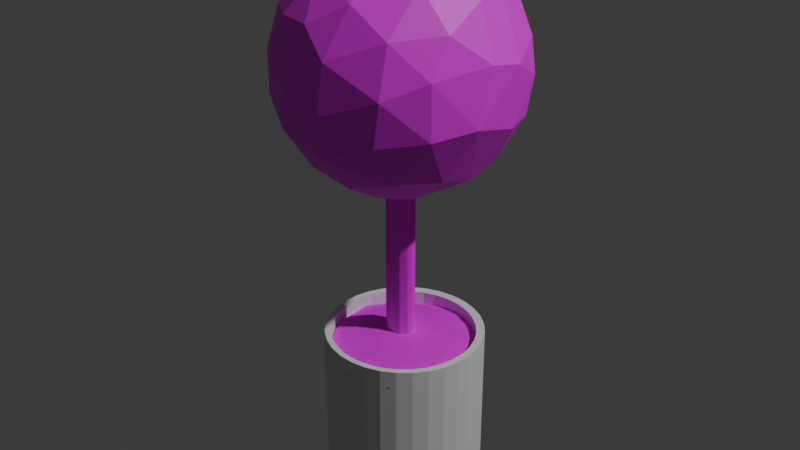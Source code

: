 # Source: Fake_Plant.blend  (saved by Blender 4.0.36; exported with 4.5.12 LTS)
import bpy
from mathutils import Matrix  # noqa: F401  (used for matrix-valued properties, if any)

bpy.ops.wm.read_factory_settings(use_empty=True)
scene = bpy.context.scene
scene.name = 'Scene'

# ---- collections
col_collection = bpy.data.collections.new('Collection'); scene.collection.children.link(col_collection)

# ---- images (referenced by path relative to the original .blend; pixels are not part of the script)
import os
ASSET_DIR = os.environ.get("B2B_ASSET_DIR", "")  # directory of the original .blend (textures are referenced by path, not embedded)
HERE = os.path.dirname(os.path.abspath(__file__))  # packed textures are extracted next to this script under _unpacked/

def load_image(name, relpath, width, height, colorspace="sRGB"):
    """Load a texture the original file referenced (path relative to the .blend, or extracted next to this script)."""
    p = next((c for c in (os.path.join(HERE, relpath), os.path.join(ASSET_DIR, relpath)) if relpath and os.path.exists(c)), "")
    if p:
        img = bpy.data.images.load(p, check_existing=True)
        img.name = name
    else:  # same state as the original file: an image datablock whose file is absent (Cycles renders it pink)
        img = bpy.data.images.new(name, width, height)
        img.source = "FILE"
        img.filepath = "//" + (relpath or name)
    img.colorspace_settings.name = colorspace
    return img
img_groundgrassgreen002_col_1k_jpg = load_image('GroundGrassGreen002_COL_1K.jpg', 'GroundGrassGreen002_COL_1K.jpg', 1024, 1024, 'sRGB')
img_veneerwhiteoakrandommatched001_col_2k_metalness_png = load_image('VeneerWhiteOakRandomMatched001_COL_2K_METALNESS.png', 'VeneerWhiteOakRandomMatched001_COL_2K_METALNESS.png', 1024, 1024, 'sRGB')
img_carved_wooden_elephant_diff_1k_jpg = load_image('carved_wooden_elephant_diff_1k.jpg', 'carved_wooden_elephant_diff_1k.jpg', 1024, 1024, 'sRGB')

# ---- materials (node trees are filled in below, after node groups)
mat_material_062 = bpy.data.materials.new('Material.062')
mat_material_062.use_transparent_shadow = False
mat_material_001 = bpy.data.materials.new('Material.001')
mat_material_001.alpha_threshold = 0.0
mat_material_001.use_transparent_shadow = False
mat_material_001.roughness = 0.5
mat_material_001.line_color = (0.0, 0.0, 0.0, 1.0)
mat_material_032 = bpy.data.materials.new('Material.032')
mat_material_032.use_transparent_shadow = False

# ---- material node trees
mat_material_062.use_nodes = True; mat_material_062.node_tree.nodes.clear()
_N = mat_material_062.node_tree.nodes; _L = mat_material_062.node_tree.links
n0 = _N.new('ShaderNodeBsdfPrincipled'); n0.name = 'Principled BSDF'; n0.location = (10, 300)
n0.inputs[3].default_value = 1.45
n1 = _N.new('ShaderNodeOutputMaterial'); n1.name = 'Material Output'; n1.location = (300, 300)
n2 = _N.new('ShaderNodeTexImage'); n2.name = 'Image Texture'; n2.location = (-280, 275)
n2.image = img_groundgrassgreen002_col_1k_jpg
_L.new(n0.outputs[0], n1.inputs[0])
_L.new(n2.outputs[0], n0.inputs[0])
n1.is_active_output = True
mat_material_001.use_nodes = True; mat_material_001.node_tree.nodes.clear()
_N = mat_material_001.node_tree.nodes; _L = mat_material_001.node_tree.links
n0 = _N.new('ShaderNodeOutputMaterial'); n0.name = 'Material Output'; n0.location = (300, 300)
n1 = _N.new('ShaderNodeBsdfPrincipled'); n1.name = 'Principled BSDF'; n1.location = (10, 300)
n1.inputs[1].default_value = 1.0
n1.inputs[2].default_value = 1.0
n1.inputs[3].default_value = 11.3
n1.inputs[13].default_value = 0.5138
n1.inputs[20].default_value = 0.7476
n1.inputs[21].default_value = 1.0
n2 = _N.new('ShaderNodeTexImage'); n2.name = 'Image Texture'; n2.location = (-280, 275)
n2.image = img_veneerwhiteoakrandommatched001_col_2k_metalness_png
_L.new(n1.outputs[0], n0.inputs[0])
_L.new(n2.outputs[0], n1.inputs[0])
n0.is_active_output = True
mat_material_032.use_nodes = True; mat_material_032.node_tree.nodes.clear()
_N = mat_material_032.node_tree.nodes; _L = mat_material_032.node_tree.links
n0 = _N.new('ShaderNodeBsdfPrincipled'); n0.name = 'Principled BSDF'; n0.location = (10, 300)
n0.inputs[2].default_value = 1.0
n0.inputs[3].default_value = 1.0
n1 = _N.new('ShaderNodeOutputMaterial'); n1.name = 'Material Output'; n1.location = (300, 300)
n2 = _N.new('ShaderNodeTexImage'); n2.name = 'Image Texture'; n2.location = (-280, 275)
n2.image = img_carved_wooden_elephant_diff_1k_jpg
_L.new(n0.outputs[0], n1.inputs[0])
_L.new(n2.outputs[0], n0.inputs[0])
n1.is_active_output = True

# ---- world
world_world = bpy.data.worlds.new('World'); scene.world = world_world
world_world.use_nodes = True; world_world.node_tree.nodes.clear()
_N = world_world.node_tree.nodes; _L = world_world.node_tree.links
n0 = _N.new('ShaderNodeOutputWorld'); n0.name = 'World Output'; n0.location = (300, 300)
n1 = _N.new('ShaderNodeBackground'); n1.name = 'Background'; n1.location = (10, 300)
n1.inputs[0].default_value = (0.05088, 0.05088, 0.05088, 1.0)
_L.new(n1.outputs[0], n0.inputs[0])
n0.is_active_output = True
world_world.color = (0.05088, 0.05088, 0.05088)
world_world.use_sun_shadow = False
world_world.sun_shadow_jitter_overblur = 0.0

# ---- lights
light_light = bpy.data.lights.new('Light', 'POINT')
light_light.transmission_factor = 0.0
light_light.use_soft_falloff = False
light_light.energy = 1000.0
light_light.shadow_soft_size = 0.1
light_light.shadow_maximum_resolution = 0.006
light_light.use_absolute_resolution = True

# ---- meshes
me_sphere_009 = bpy.data.meshes.new('Sphere.009')
me_sphere_009.from_pydata([(-0.0305, 0.1664, 0.255), (-0.01937, 0.3052, -0.02622), (-0.001732, 0.2871, 0.1152), (0.002998, 0.2528, -0.1743), (-0.003208, 0.197, -0.2363), (-0.0307, 0.1137, -0.2838), (0.07015, 0.2269, 0.1948), (0.09147, 0.2922, 0.02754), (0.05612, 0.29, -0.08948), (0.06373, 0.1316, 0.2713), (0.1337, 0.2489, 0.1176), (0.1944, 0.2366, 0.03019), (0.1395, 0.2581, -0.08967), (0.1087, 0.21, -0.1962), (0.1531, 0.1554, 0.216), (0.08764, 0.1126, -0.2724), (0.1899, 0.1842, 0.1566), (0.2725, 0.1395, -2.153e-08), (0.209, 0.2079, -0.08996), (0.1856, 0.1523, -0.1915), (0.04253, 0.04515, -0.2994), (0.1231, 0.06864, 0.2726), (0.2276, 0.06772, 0.1948), (0.2586, 0.1415, 0.08686), (0.2614, 0.128, -0.09705), (0.2252, 0.07051, -0.1962), (0.3037, 0.02834, 0.06004), (0.2928, 0.02937, -0.08935), (0.235, -0.02102, 0.1962), (0.2182, -0.01888, -0.2185), (0.1362, 0.03679, -0.2738), (0.05337, 0.02853, 0.3008), (0.1376, -0.02858, 0.275), (0.2944, -0.05274, 0.07597), (0.2902, -0.09154, -0.05778), (0.237, -0.13, 0.1467), (0.2116, -0.111, -0.1932), (0.2353, -0.1863, 0.05996), (0.2368, -0.186, -0.07136), (0.1133, -0.08635, -0.2724), (0.157, -0.1261, 0.2335), (0.1548, -0.2279, 0.1391), (0.1612, -0.2627, 0.02148), (0.1415, -0.2586, -0.08686), (0.1314, -0.1992, -0.1956), (0.03197, -0.01962, -0.3046), (0.05217, -0.135, 0.271), (0.04529, -0.1372, -0.2712), (0.0557, -0.2271, 0.2001), (0.03392, -0.2923, 0.08928), (0.02731, -0.305, -0.02754), (0.008538, -0.1953, -0.2375), (-0.03853, -0.2654, 0.1488), (0.00736, -0.2753, -0.1394), (-0.07651, -0.3005, 0.004637), (-0.06646, -0.2264, -0.1962), (-0.05594, -0.1272, 0.274), (-0.13, -0.237, 0.1467), (-0.1467, -0.2687, -0.02754), (-0.1353, -0.2493, -0.1155), (-0.07825, -0.1774, 0.2425), (-0.1863, -0.2353, 0.05996), (-0.02062, 0.03086, 0.3046), (-0.2122, -0.1701, 0.1427), (-0.2288, -0.1966, -0.06643), (-0.0796, -0.116, -0.2737), (-0.02386, -0.0576, -0.2994), (-0.1239, -0.07857, 0.2697), (-0.2092, -0.1024, 0.1997), (-0.2701, -0.1442, 0.03019), (-0.2872, -0.08744, -0.06009), (-0.1737, -0.1604, -0.2001), (-0.2705, -0.08147, 0.1176), (-0.2591, -0.07953, -0.1449), (-0.3047, -0.02984, 0.03019), (-0.1857, -0.04806, -0.2409), (-0.01839, -0.0405, 0.3053), (-0.2336, -0.01033, 0.2001), (-0.3075, 0.04244, -0.004928), (-0.2669, 0.01803, -0.1507), (-0.1157, 0.01408, -0.2843), (-0.138, 0.003298, 0.2746), (-0.2675, 0.06215, 0.1416), (-0.1713, 0.07199, -0.2472), (-0.1744, 0.08422, 0.2386), (-0.2687, 0.1467, 0.02754), (-0.2648, 0.1175, -0.1097), (-0.2092, 0.1717, 0.1448), (-0.1828, 0.1516, -0.1948), (-0.1406, 0.1855, 0.1999), (-0.1923, 0.2383, 0.03259), (-0.1906, 0.2242, -0.08928), (-0.04948, 0.03306, -0.3012), (-0.1219, 0.2764, 0.07238), (-0.09672, 0.1966, -0.2185), (-0.07708, 0.1122, 0.2758), (-0.05678, 0.2255, 0.2014), (-0.08788, 0.2804, -0.09152)], [], [(45, 92, 20), (5, 20, 92), (2, 7, 1), (3, 13, 4), (4, 13, 15), (6, 10, 2), (9, 14, 6), (6, 14, 16), (10, 11, 7), (11, 18, 12), (31, 21, 9), (18, 19, 13), (15, 19, 30), (16, 23, 11), (11, 23, 17), (17, 24, 18), (19, 24, 25), (21, 22, 14), (14, 22, 16), (22, 26, 23), (31, 32, 21), (27, 29, 25), (32, 28, 22), (30, 45, 20), (28, 33, 26), (26, 33, 34), (26, 34, 27), (34, 36, 29), (32, 40, 28), (29, 36, 39), (29, 39, 30), (35, 37, 33), (31, 62, 76), (36, 38, 44), (35, 40, 41), (38, 37, 42), (41, 42, 37), (42, 43, 38), (76, 46, 32), (39, 44, 47), (46, 48, 40), (47, 66, 45), (42, 49, 50), (42, 50, 43), (48, 49, 41), (41, 49, 42), (46, 76, 56), (53, 55, 51), (51, 65, 47), (60, 57, 52), (51, 55, 65), (59, 71, 55), (57, 61, 54), (58, 61, 64), (56, 76, 67), (57, 60, 63), (67, 68, 60), (65, 71, 75), (63, 69, 61), (65, 75, 80), (45, 66, 92), (69, 70, 64), (73, 75, 71), (72, 74, 69), (76, 81, 67), (74, 78, 70), (77, 82, 72), (79, 83, 75), (82, 78, 74), (78, 86, 79), (78, 82, 85), (86, 88, 83), (82, 84, 87), (81, 62, 95), (80, 83, 5), (87, 90, 85), (88, 91, 94), (96, 2, 93), (94, 97, 3), (95, 62, 9), (1, 7, 8), (9, 62, 31), (13, 3, 8, 12), (2, 96, 6), (5, 15, 20), (12, 8, 7, 11), (5, 4, 15), (2, 10, 7), (6, 16, 10), (27, 24, 17, 26), (12, 18, 13), (13, 19, 15), (10, 16, 11), (11, 17, 18), (18, 24, 19), (9, 21, 14), (30, 19, 25), (16, 22, 23), (15, 30, 20), (17, 23, 26), (37, 38, 34, 33), (24, 27, 25), (21, 32, 22), (30, 25, 29), (22, 28, 26), (6, 96, 0, 9), (27, 34, 29), (28, 40, 35), (33, 28, 35), (30, 39, 45), (59, 53, 54, 58), (31, 76, 32), (36, 34, 38), (39, 36, 44), (35, 41, 37), (40, 32, 46), (38, 43, 44), (41, 40, 48), (39, 47, 45), (43, 50, 53), (44, 43, 53), (44, 53, 51), (47, 44, 51), (46, 60, 48), (48, 52, 49), (46, 56, 60), (50, 49, 54), (53, 50, 54), (52, 48, 60), (49, 52, 54), (47, 65, 66), (52, 57, 54), (80, 92, 66, 65), (53, 59, 55), (65, 55, 71), (58, 54, 61), (57, 63, 61), (59, 58, 64), (59, 64, 71), (56, 67, 60), (63, 60, 68), (64, 61, 69), (63, 68, 72), (63, 72, 69), (77, 68, 67, 81), (64, 70, 73), (71, 64, 73), (79, 73, 70, 78), (68, 77, 72), (69, 74, 70), (75, 83, 80), (72, 82, 74), (91, 86, 85, 90), (73, 79, 75), (81, 84, 77), (78, 85, 86), (76, 62, 81), (79, 86, 83), (82, 77, 84), (82, 87, 85), (84, 81, 95), (80, 5, 92), (97, 91, 90, 93), (88, 86, 91), (84, 95, 89), (84, 89, 87), (83, 88, 94), (87, 89, 93), (83, 94, 5), (90, 87, 93), (96, 89, 95, 0), (94, 91, 97), (89, 96, 93), (94, 4, 5), (93, 1, 97), (94, 3, 4), (97, 1, 8), (0, 95, 9), (97, 8, 3), (1, 93, 2)])
_uv = me_sphere_009.uv_layers.new(name='UVMap')
_uv.uv.foreach_set('vector', [0.7344, 0.0, 0.8982, 0.0625, 0.6292, 0.0625, 0.7922, 0.125, 0.6292, 0.0625, 0.8982, 0.0625, 0.7499, 0.6203, 0.7025, 0.5268, 0.7586, 0.4758, 0.7482, 0.3125, 0.6727, 0.2789, 0.7508, 0.2211, 0.7508, 0.2211, 0.6727, 0.2789, 0.6445, 0.1527, 0.7031, 0.7183, 0.6716, 0.625, 0.7499, 0.6203, 0.685, 0.8422, 0.6261, 0.75, 0.7031, 0.7183, 0.7031, 0.7183, 0.6261, 0.75, 0.6222, 0.6688, 0.6716, 0.625, 0.6406, 0.5311, 0.7025, 0.5268, 0.6406, 0.5311, 0.625, 0.4051, 0.6718, 0.4064, 0.5781, 0.9375, 0.5866, 0.8467, 0.685, 0.8422, 0.625, 0.4051, 0.609, 0.2844, 0.6727, 0.2789, 0.6445, 0.1527, 0.609, 0.2844, 0.5359, 0.1544, 0.6222, 0.6688, 0.5788, 0.5893, 0.6406, 0.5311, 0.6406, 0.5311, 0.5788, 0.5893, 0.5753, 0.5, 0.5753, 0.5, 0.5714, 0.3983, 0.625, 0.4051, 0.609, 0.2844, 0.5714, 0.3983, 0.5475, 0.2819, 0.5866, 0.8467, 0.5467, 0.7168, 0.6261, 0.75, 0.6261, 0.75, 0.5467, 0.7168, 0.6222, 0.6688, 0.5467, 0.7168, 0.518, 0.5606, 0.5788, 0.5893, 0.5781, 0.9375, 0.4669, 0.8506, 0.5866, 0.8467, 0.5159, 0.4042, 0.4846, 0.2504, 0.5475, 0.2819, 0.4669, 0.8506, 0.4848, 0.7214, 0.5467, 0.7168, 0.5359, 0.1544, 0.4526, 0.03753, 0.6292, 0.0625, 0.4848, 0.7214, 0.4714, 0.5788, 0.518, 0.5606, 0.518, 0.5606, 0.4714, 0.5788, 0.4526, 0.4417, 0.518, 0.5606, 0.4526, 0.4417, 0.5159, 0.4042, 0.4526, 0.4417, 0.4227, 0.2827, 0.4846, 0.2504, 0.4669, 0.8506, 0.3909, 0.7713, 0.4848, 0.7214, 0.4846, 0.2504, 0.4227, 0.2827, 0.397, 0.1525, 0.4846, 0.2504, 0.397, 0.1525, 0.5359, 0.1544, 0.4211, 0.659, 0.3934, 0.5625, 0.4714, 0.5788, 0.5781, 0.9375, 0.4219, 1.0, 0.1864, 0.9375, 0.4227, 0.2827, 0.3944, 0.4241, 0.3419, 0.2814, 0.4211, 0.659, 0.3909, 0.7713, 0.3471, 0.6473, 0.3944, 0.4241, 0.3934, 0.5625, 0.3365, 0.5236, 0.3471, 0.6473, 0.3365, 0.5236, 0.3934, 0.5625, 0.3365, 0.5236, 0.3288, 0.4107, 0.3944, 0.4241, 0.1864, 0.9375, 0.3111, 0.8451, 0.4669, 0.8506, 0.397, 0.1525, 0.3419, 0.2814, 0.296, 0.1566, 0.3111, 0.8451, 0.2887, 0.7251, 0.3909, 0.7713, 0.296, 0.1566, 0.1873, 0.0625, 0.4526, 0.03753, 0.3365, 0.5236, 0.2669, 0.5931, 0.2649, 0.4707, 0.3365, 0.5236, 0.2649, 0.4707, 0.3288, 0.4107, 0.2887, 0.7251, 0.2669, 0.5931, 0.3471, 0.6473, 0.3471, 0.6473, 0.2669, 0.5931, 0.3365, 0.5236, 0.3111, 0.8451, 0.1864, 0.9375, 0.1887, 0.8492, 0.2554, 0.3526, 0.2039, 0.2801, 0.2523, 0.2221, 0.2523, 0.2221, 0.1552, 0.1496, 0.296, 0.1566, 0.1897, 0.7666, 0.171, 0.6571, 0.2269, 0.6623, 0.2523, 0.2221, 0.2039, 0.2801, 0.1552, 0.1496, 0.1709, 0.375, 0.1172, 0.2794, 0.2039, 0.2801, 0.171, 0.6571, 0.1434, 0.5625, 0.2135, 0.5056, 0.1712, 0.4707, 0.1434, 0.5625, 0.1133, 0.4312, 0.1887, 0.8492, 0.1864, 0.9375, 0.0931, 0.8419, 0.171, 0.6571, 0.1897, 0.7666, 0.1083, 0.6542, 0.0931, 0.8419, 0.07359, 0.7251, 0.1897, 0.7666, 0.1552, 0.1496, 0.1172, 0.2794, 0.04161, 0.2139, 0.1083, 0.6542, 0.07811, 0.5311, 0.1434, 0.5625, 0.1552, 0.1496, 0.04161, 0.2139, 0.02296, 0.125, 0.07812, 0.0, 0.1873, 0.0625, 0.03132, 0.0625, 0.07811, 0.5311, 0.04704, 0.4375, 0.1133, 0.4312, 0.04691, 0.3442, 0.04161, 0.2139, 0.1172, 0.2794, 0.04655, 0.625, 0.01561, 0.5311, 0.07811, 0.5311, 0.1864, 0.9375, 0.01085, 0.8527, 0.0931, 0.8419, 0.01561, 0.5311, 0.0, 0.4375, 0.04704, 0.4375, 0.01263, 0.7251, 0.0, 0.625, 0.04655, 0.625, 0.9898, 0.3373, 0.9382, 0.2051, 1.0, 0.25, 0.9621, 0.6462, 0.9755, 0.4928, 1.0, 0.5311, 0.9755, 0.4928, 0.9341, 0.3858, 0.9898, 0.3373, 0.9755, 0.4928, 0.9621, 0.6462, 0.9212, 0.5293, 0.9341, 0.3858, 0.8906, 0.2817, 0.9382, 0.2051, 0.9621, 0.6462, 0.9292, 0.7843, 0.8905, 0.6556, 0.9791, 0.8527, 0.8877, 0.9627, 0.8499, 0.8556, 0.9621, 0.125, 0.9382, 0.2051, 0.7922, 0.125, 0.8905, 0.6556, 0.8587, 0.5322, 0.9212, 0.5293, 0.8906, 0.2817, 0.8609, 0.4064, 0.8272, 0.2508, 0.7891, 0.726, 0.7499, 0.6203, 0.8151, 0.5805, 0.8272, 0.2508, 0.7976, 0.4053, 0.7482, 0.3125, 0.8499, 0.8556, 0.8877, 0.9627, 0.685, 0.8422, 0.7586, 0.4758, 0.7025, 0.5268, 0.72, 0.4058, 0.685, 0.8422, 0.8877, 0.9627, 0.5781, 0.9375, 0.6727, 0.2789, 0.7482, 0.3125, 0.72, 0.4058, 0.6718, 0.4064, 0.7499, 0.6203, 0.7891, 0.726, 0.7031, 0.7183, 0.7922, 0.125, 0.6445, 0.1527, 0.6292, 0.0625, 0.6718, 0.4064, 0.72, 0.4058, 0.7025, 0.5268, 0.6406, 0.5311, 0.7922, 0.125, 0.7508, 0.2211, 0.6445, 0.1527, 0.7499, 0.6203, 0.6716, 0.625, 0.7025, 0.5268, 0.7031, 0.7183, 0.6222, 0.6688, 0.6716, 0.625, 0.5159, 0.4042, 0.5714, 0.3983, 0.5753, 0.5, 0.518, 0.5606, 0.6718, 0.4064, 0.625, 0.4051, 0.6727, 0.2789, 0.6727, 0.2789, 0.609, 0.2844, 0.6445, 0.1527, 0.6716, 0.625, 0.6222, 0.6688, 0.6406, 0.5311, 0.6406, 0.5311, 0.5753, 0.5, 0.625, 0.4051, 0.625, 0.4051, 0.5714, 0.3983, 0.609, 0.2844, 0.685, 0.8422, 0.5866, 0.8467, 0.6261, 0.75, 0.5359, 0.1544, 0.609, 0.2844, 0.5475, 0.2819, 0.6222, 0.6688, 0.5467, 0.7168, 0.5788, 0.5893, 0.6445, 0.1527, 0.5359, 0.1544, 0.6292, 0.0625, 0.5753, 0.5, 0.5788, 0.5893, 0.518, 0.5606, 0.3934, 0.5625, 0.3944, 0.4241, 0.4526, 0.4417, 0.4714, 0.5788, 0.5714, 0.3983, 0.5159, 0.4042, 0.5475, 0.2819, 0.5866, 0.8467, 0.4669, 0.8506, 0.5467, 0.7168, 0.5359, 0.1544, 0.5475, 0.2819, 0.4846, 0.2504, 0.5467, 0.7168, 0.4848, 0.7214, 0.518, 0.5606, 0.7031, 0.7183, 0.7891, 0.726, 0.7789, 0.8125, 0.685, 0.8422, 0.5159, 0.4042, 0.4526, 0.4417, 0.4846, 0.2504, 0.4848, 0.7214, 0.3909, 0.7713, 0.4211, 0.659, 0.4714, 0.5788, 0.4848, 0.7214, 0.4211, 0.659, 0.5359, 0.1544, 0.397, 0.1525, 0.4526, 0.03753, 0.1709, 0.375, 0.2554, 0.3526, 0.2135, 0.5056, 0.1712, 0.4707, 0.5781, 0.9375, 0.1864, 0.9375, 0.4669, 0.8506, 0.4227, 0.2827, 0.4526, 0.4417, 0.3944, 0.4241, 0.397, 0.1525, 0.4227, 0.2827, 0.3419, 0.2814, 0.4211, 0.659, 0.3471, 0.6473, 0.3934, 0.5625, 0.3909, 0.7713, 0.4669, 0.8506, 0.3111, 0.8451, 0.3944, 0.4241, 0.3288, 0.4107, 0.3419, 0.2814, 0.3471, 0.6473, 0.3909, 0.7713, 0.2887, 0.7251, 0.397, 0.1525, 0.296, 0.1566, 0.4526, 0.03753, 0.3288, 0.4107, 0.2649, 0.4707, 0.2554, 0.3526, 0.3419, 0.2814, 0.3288, 0.4107, 0.2554, 0.3526, 0.3419, 0.2814, 0.2554, 0.3526, 0.2523, 0.2221, 0.296, 0.1566, 0.3419, 0.2814, 0.2523, 0.2221, 0.3111, 0.8451, 0.1897, 0.7666, 0.2887, 0.7251, 0.2887, 0.7251, 0.2269, 0.6623, 0.2669, 0.5931, 0.3111, 0.8451, 0.1887, 0.8492, 0.1897, 0.7666, 0.2649, 0.4707, 0.2669, 0.5931, 0.2135, 0.5056, 0.2554, 0.3526, 0.2649, 0.4707, 0.2135, 0.5056, 0.2269, 0.6623, 0.2887, 0.7251, 0.1897, 0.7666, 0.2669, 0.5931, 0.2269, 0.6623, 0.2135, 0.5056, 0.296, 0.1566, 0.1552, 0.1496, 0.1873, 0.0625, 0.2269, 0.6623, 0.171, 0.6571, 0.2135, 0.5056, 0.02296, 0.125, 0.03132, 0.0625, 0.1873, 0.0625, 0.1552, 0.1496, 0.2554, 0.3526, 0.1709, 0.375, 0.2039, 0.2801, 0.1552, 0.1496, 0.2039, 0.2801, 0.1172, 0.2794, 0.1712, 0.4707, 0.2135, 0.5056, 0.1434, 0.5625, 0.171, 0.6571, 0.1083, 0.6542, 0.1434, 0.5625, 0.1709, 0.375, 0.1712, 0.4707, 0.1133, 0.4312, 0.1709, 0.375, 0.1133, 0.4312, 0.1172, 0.2794, 0.1887, 0.8492, 0.0931, 0.8419, 0.1897, 0.7666, 0.1083, 0.6542, 0.1897, 0.7666, 0.07359, 0.7251, 0.1133, 0.4312, 0.1434, 0.5625, 0.07811, 0.5311, 0.1083, 0.6542, 0.07359, 0.7251, 0.04655, 0.625, 0.1083, 0.6542, 0.04655, 0.625, 0.07811, 0.5311, 0.01263, 0.7251, 0.07359, 0.7251, 0.0931, 0.8419, 0.01085, 0.8527, 0.1133, 0.4312, 0.04704, 0.4375, 0.04691, 0.3442, 0.1172, 0.2794, 0.1133, 0.4312, 0.04691, 0.3442, 0.0, 0.3373, 0.04691, 0.3442, 0.04704, 0.4375, 0.0, 0.4375, 0.07359, 0.7251, 0.01263, 0.7251, 0.04655, 0.625, 0.07811, 0.5311, 0.01561, 0.5311, 0.04704, 0.4375, 0.04161, 0.2139, 0.0, 0.1875, 0.02296, 0.125, 0.04655, 0.625, 0.0, 0.625, 0.01561, 0.5311, 0.8609, 0.4064, 0.9341, 0.3858, 0.9212, 0.5293, 0.8587, 0.5322, 0.04691, 0.3442, 0.0, 0.3373, 0.04161, 0.2139, 0.9791, 0.8527, 0.9292, 0.7843, 0.9914, 0.7251, 0.9755, 0.4928, 0.9212, 0.5293, 0.9341, 0.3858, 0.9844, 0.9375, 0.8877, 0.9627, 0.9791, 0.8527, 0.9898, 0.3373, 0.9341, 0.3858, 0.9382, 0.2051, 0.9621, 0.6462, 0.9914, 0.7251, 0.9292, 0.7843, 0.9621, 0.6462, 0.8905, 0.6556, 0.9212, 0.5293, 0.9292, 0.7843, 0.9791, 0.8527, 0.8499, 0.8556, 0.9621, 0.125, 0.7922, 0.125, 0.8982, 0.0625, 0.7976, 0.4053, 0.8609, 0.4064, 0.8587, 0.5322, 0.8151, 0.5805, 0.8906, 0.2817, 0.9341, 0.3858, 0.8609, 0.4064, 0.9292, 0.7843, 0.8499, 0.8556, 0.8539, 0.7249, 0.9292, 0.7843, 0.8539, 0.7249, 0.8905, 0.6556, 0.9382, 0.2051, 0.8906, 0.2817, 0.8272, 0.2508, 0.8905, 0.6556, 0.8539, 0.7249, 0.8151, 0.5805, 0.9382, 0.2051, 0.8272, 0.2508, 0.7922, 0.125, 0.8587, 0.5322, 0.8905, 0.6556, 0.8151, 0.5805, 0.7891, 0.726, 0.8539, 0.7249, 0.8499, 0.8556, 0.7789, 0.8125, 0.8272, 0.2508, 0.8609, 0.4064, 0.7976, 0.4053, 0.8539, 0.7249, 0.7891, 0.726, 0.8151, 0.5805, 0.8272, 0.2508, 0.7508, 0.2211, 0.7922, 0.125, 0.8151, 0.5805, 0.7586, 0.4758, 0.7976, 0.4053, 0.8272, 0.2508, 0.7482, 0.3125, 0.7508, 0.2211, 0.7976, 0.4053, 0.7586, 0.4758, 0.72, 0.4058, 0.7789, 0.8125, 0.8499, 0.8556, 0.685, 0.8422, 0.7976, 0.4053, 0.72, 0.4058, 0.7482, 0.3125, 0.7586, 0.4758, 0.8151, 0.5805, 0.7499, 0.6203])
me_sphere_009.materials.append(mat_material_062)
me_sphere_009.update()
me_sphere_007 = bpy.data.meshes.new('Sphere.007')
me_sphere_007.from_pydata([(-0.05984, 0.2987, -0.06527), (-0.001732, 0.2871, 0.1152), (0.04152, 0.2232, -0.2165), (-0.06693, 0.05668, -0.299), (0.001716, 0.2437, 0.1982), (0.05612, 0.29, -0.08948), (0.1482, 0.273, 0.04509), (0.1868, 0.231, -0.09054), (0.1769, 0.1756, 0.1837), (0.08867, 0.1137, 0.275), (0.27, 0.1405, 0.05778), (0.2854, 0.07324, -0.1007), (0.2112, 0.1163, -0.1955), (0.2366, 0.02484, 0.1991), (0.1155, 0.07633, -0.2786), (0.3054, -0.0092, 0.06834), (0.2388, -0.1572, 0.122), (0.2202, -0.06307, -0.2119), (0.1515, -0.07346, 0.2643), (0.2727, -0.1404, -0.06972), (0.1133, -0.08635, -0.2724), (0.0412, 0.005468, -0.3052), (0.1559, -0.2704, -0.02742), (0.1314, -0.1992, -0.1956), (0.113, -0.2313, 0.1795), (0.0263, -0.1671, -0.2595), (0.005173, -0.2882, 0.1171), (-0.02465, -0.3123, -0.0008704), (-0.01738, -0.2599, -0.1724), (-0.0031, -0.1493, 0.2743), (-0.07825, -0.1774, 0.2425), (-0.1572, -0.2388, 0.122), (-5.664e-08, 7.461e-09, 0.3106), (-0.1892, -0.2417, -0.06715), (-0.05985, -0.09676, -0.288), (-0.2138, -0.1449, 0.1719), (-0.1737, -0.1604, -0.2001), (-0.2801, -0.1207, 0.0627), (-0.2737, -0.08412, -0.1184), (-0.3118, 0.009177, 0.009168), (-0.2761, 0.08536, -0.1212), (-0.134, -0.03899, 0.2767), (-0.1726, 0.02037, -0.2614), (-0.2162, 0.0357, 0.2238), (-0.284, 0.1056, 0.08991), (-0.1843, 0.1788, 0.174), (-0.1906, 0.2242, -0.08928), (-0.06037, 0.1329, 0.2727), (-0.1533, 0.267, 0.05564), (-0.138, 0.1793, -0.2148)], [], [(1, 6, 0), (4, 6, 1), (6, 7, 5), (9, 8, 4), (7, 12, 2), (8, 10, 6), (10, 11, 7), (9, 13, 8), (13, 15, 10), (32, 18, 9), (11, 17, 12), (15, 19, 11), (17, 20, 14), (19, 16, 22), (17, 19, 23), (16, 18, 24), (20, 23, 25), (24, 22, 16), (32, 29, 18), (29, 24, 18), (24, 26, 22), (25, 34, 21), (22, 26, 27), (27, 33, 28), (30, 31, 26), (25, 28, 34), (33, 36, 28), (31, 30, 35), (29, 32, 41), (35, 37, 31), (41, 35, 30), (34, 36, 42), (34, 42, 3), (21, 34, 3), (37, 38, 33), (41, 43, 35), (38, 42, 36), (43, 44, 37), (41, 32, 47), (40, 49, 42), (44, 43, 45), (45, 48, 44), (48, 0, 46), (47, 4, 45), (49, 0, 2), (4, 1, 48), (47, 32, 9), (0, 6, 5), (47, 9, 4), (3, 2, 14), (3, 14, 21), (5, 7, 2), (4, 8, 6), (2, 12, 14), (7, 11, 12), (6, 10, 7), (8, 13, 10), (9, 18, 13), (10, 15, 11), (14, 12, 17), (11, 19, 17), (14, 20, 21), (13, 18, 16), (15, 13, 16), (19, 15, 16), (20, 17, 23), (19, 22, 23), (20, 25, 21), (22, 27, 28), (23, 22, 28), (23, 28, 25), (29, 30, 24), (26, 24, 30), (26, 31, 27), (33, 27, 31), (34, 28, 36), (29, 41, 30), (33, 31, 37), (36, 33, 38), (37, 39, 38), (35, 43, 37), (38, 40, 42), (37, 44, 39), (38, 39, 40), (39, 44, 40), (46, 40, 44, 48), (43, 41, 47), (49, 40, 46), (43, 47, 45), (42, 49, 3), (45, 4, 48), (49, 46, 0), (49, 2, 3), (0, 48, 1), (0, 5, 2)])
_uv = me_sphere_007.uv_layers.new(name='UVMap')
_uv.uv.foreach_set('vector', [0.7499, 0.6203, 0.6712, 0.5511, 0.7809, 0.4354, 0.7493, 0.7225, 0.6712, 0.5511, 0.7499, 0.6203, 0.6712, 0.5511, 0.6422, 0.4056, 0.72, 0.4058, 0.6507, 0.8438, 0.6238, 0.7021, 0.7493, 0.7225, 0.6422, 0.4056, 0.5795, 0.2832, 0.7218, 0.2621, 0.6238, 0.7021, 0.5776, 0.5583, 0.6712, 0.5511, 0.5776, 0.5583, 0.5398, 0.4016, 0.6422, 0.4056, 0.6507, 0.8438, 0.5165, 0.719, 0.6238, 0.7021, 0.5165, 0.719, 0.4967, 0.5689, 0.5776, 0.5583, 0.4663, 0.9448, 0.4336, 0.8158, 0.6507, 0.8438, 0.5398, 0.4016, 0.4561, 0.2653, 0.5795, 0.2832, 0.4967, 0.5689, 0.4248, 0.4333, 0.5398, 0.4016, 0.4561, 0.2653, 0.397, 0.1525, 0.5894, 0.1536, 0.4248, 0.4333, 0.4116, 0.6259, 0.3331, 0.4736, 0.4561, 0.2653, 0.4248, 0.4333, 0.3419, 0.2814, 0.4116, 0.6259, 0.4336, 0.8158, 0.3186, 0.6852, 0.397, 0.1525, 0.3419, 0.2814, 0.2749, 0.1882, 0.3186, 0.6852, 0.3331, 0.4736, 0.4116, 0.6259, 0.4663, 0.9448, 0.2499, 0.8471, 0.4336, 0.8158, 0.2499, 0.8471, 0.3186, 0.6852, 0.4336, 0.8158, 0.3186, 0.6852, 0.2507, 0.6211, 0.3331, 0.4736, 0.2749, 0.1882, 0.1668, 0.1182, 0.5226, 0.04744, 0.3331, 0.4736, 0.2507, 0.6211, 0.2379, 0.489, 0.2379, 0.489, 0.1457, 0.4342, 0.2347, 0.3235, 0.1897, 0.7666, 0.1615, 0.6246, 0.2507, 0.6211, 0.2749, 0.1882, 0.2347, 0.3235, 0.1668, 0.1182, 0.1457, 0.4342, 0.1172, 0.2794, 0.2347, 0.3235, 0.1615, 0.6246, 0.1897, 0.7666, 0.09341, 0.6847, 0.2499, 0.8471, 0.4663, 0.9448, 0.05251, 0.8472, 0.09341, 0.6847, 0.06635, 0.5661, 0.1615, 0.6246, 0.05251, 0.8472, 0.09341, 0.6847, 0.1897, 0.7666, 0.1668, 0.1182, 0.1172, 0.2794, 0.01739, 0.1985, 0.1668, 0.1182, 0.01739, 0.1985, 0.02788, 0.08817, 0.07812, 0.0, 0.1668, 0.1182, 0.02788, 0.08817, 0.06635, 0.5661, 0.04696, 0.3754, 0.1457, 0.4342, 0.05251, 0.8472, 0.01263, 0.7251, 0.09341, 0.6847, 0.04696, 0.3754, 0.01739, 0.1985, 0.1172, 0.2794, 0.01263, 0.7251, 0.0, 0.625, 0.06635, 0.5661, 0.9791, 0.8527, 0.4663, 0.9448, 0.8248, 0.8404, 0.9518, 0.3704, 0.8553, 0.2645, 0.964, 0.2239, 0.9427, 0.5906, 0.9633, 0.7518, 0.8747, 0.6854, 0.8747, 0.6854, 0.8327, 0.5609, 0.9427, 0.5906, 0.8327, 0.5609, 0.7809, 0.4354, 0.8609, 0.4064, 0.8248, 0.8404, 0.7493, 0.7225, 0.8747, 0.6854, 0.8553, 0.2645, 0.7809, 0.4354, 0.7218, 0.2621, 0.7493, 0.7225, 0.7499, 0.6203, 0.8327, 0.5609, 0.8248, 0.8404, 0.4663, 0.9448, 0.6507, 0.8438, 0.7809, 0.4354, 0.6712, 0.5511, 0.72, 0.4058, 0.8248, 0.8404, 0.6507, 0.8438, 0.7493, 0.7225, 0.8839, 0.09946, 0.7218, 0.2621, 0.5894, 0.1536, 0.8839, 0.09946, 0.5894, 0.1536, 0.6926, 0.02479, 0.72, 0.4058, 0.6422, 0.4056, 0.7218, 0.2621, 0.7493, 0.7225, 0.6238, 0.7021, 0.6712, 0.5511, 0.7218, 0.2621, 0.5795, 0.2832, 0.5894, 0.1536, 0.6422, 0.4056, 0.5398, 0.4016, 0.5795, 0.2832, 0.6712, 0.5511, 0.5776, 0.5583, 0.6422, 0.4056, 0.6238, 0.7021, 0.5165, 0.719, 0.5776, 0.5583, 0.6507, 0.8438, 0.4336, 0.8158, 0.5165, 0.719, 0.5776, 0.5583, 0.4967, 0.5689, 0.5398, 0.4016, 0.5894, 0.1536, 0.5795, 0.2832, 0.4561, 0.2653, 0.5398, 0.4016, 0.4248, 0.4333, 0.4561, 0.2653, 0.5894, 0.1536, 0.397, 0.1525, 0.5226, 0.04744, 0.5165, 0.719, 0.4336, 0.8158, 0.4116, 0.6259, 0.4967, 0.5689, 0.5165, 0.719, 0.4116, 0.6259, 0.4248, 0.4333, 0.4967, 0.5689, 0.4116, 0.6259, 0.397, 0.1525, 0.4561, 0.2653, 0.3419, 0.2814, 0.4248, 0.4333, 0.3331, 0.4736, 0.3419, 0.2814, 0.397, 0.1525, 0.2749, 0.1882, 0.5226, 0.04744, 0.3331, 0.4736, 0.2379, 0.489, 0.2347, 0.3235, 0.3419, 0.2814, 0.3331, 0.4736, 0.2347, 0.3235, 0.3419, 0.2814, 0.2347, 0.3235, 0.2749, 0.1882, 0.2499, 0.8471, 0.1897, 0.7666, 0.3186, 0.6852, 0.2507, 0.6211, 0.3186, 0.6852, 0.1897, 0.7666, 0.2507, 0.6211, 0.1615, 0.6246, 0.2379, 0.489, 0.1457, 0.4342, 0.2379, 0.489, 0.1615, 0.6246, 0.1668, 0.1182, 0.2347, 0.3235, 0.1172, 0.2794, 0.2499, 0.8471, 0.05251, 0.8472, 0.1897, 0.7666, 0.1457, 0.4342, 0.1615, 0.6246, 0.06635, 0.5661, 0.1172, 0.2794, 0.1457, 0.4342, 0.04696, 0.3754, 0.06635, 0.5661, 0.006973, 0.4793, 0.04696, 0.3754, 0.09341, 0.6847, 0.01263, 0.7251, 0.06635, 0.5661, 0.04696, 0.3754, 0.0, 0.3373, 0.01739, 0.1985, 0.06635, 0.5661, 0.0, 0.625, 0.006973, 0.4793, 0.04696, 0.3754, 0.006973, 0.4793, 0.0, 0.3373, 0.9864, 0.5099, 0.9427, 0.5906, 0.9518, 0.3704, 0.8609, 0.4064, 0.9518, 0.3704, 0.9427, 0.5906, 0.8327, 0.5609, 0.9633, 0.7518, 0.9791, 0.8527, 0.8248, 0.8404, 0.8553, 0.2645, 0.9518, 0.3704, 0.8609, 0.4064, 0.9633, 0.7518, 0.8248, 0.8404, 0.8747, 0.6854, 0.964, 0.2239, 0.8553, 0.2645, 0.8839, 0.09946, 0.8747, 0.6854, 0.7493, 0.7225, 0.8327, 0.5609, 0.8553, 0.2645, 0.8609, 0.4064, 0.7809, 0.4354, 0.8553, 0.2645, 0.7218, 0.2621, 0.8839, 0.09946, 0.7809, 0.4354, 0.8327, 0.5609, 0.7499, 0.6203, 0.7809, 0.4354, 0.72, 0.4058, 0.7218, 0.2621])
me_sphere_007.materials.append(mat_material_001)
me_sphere_007.update()
me_cylinder_019 = bpy.data.meshes.new('Cylinder.019')
me_cylinder_019.from_pydata([(0.03534, 0.3041, 0.3048), (0.1392, 0.2791, -0.3048), (0.149, 0.2674, 0.3048), (0.2674, 0.149, -0.3048), (0.24, 0.19, 0.3048), (0.3041, 0.03534, -0.3048), (0.2945, 0.08371, 0.3048), (0.2945, -0.08371, -0.3048), (0.3041, -0.03534, 0.3048), (0.24, -0.19, -0.3048), (0.2674, -0.149, 0.3048), (0.149, -0.2674, -0.3048), (0.03534, -0.3041, -0.3048), (0.1392, -0.2791, 0.3048), (-0.03534, -0.3041, 0.3048), (-0.1392, -0.2791, -0.3048), (-0.149, -0.2674, 0.3048), (-0.2674, -0.149, -0.3048), (-0.3041, -0.03534, -0.3048), (-0.2791, -0.1392, 0.3048), (-0.3041, 0.03534, 0.3048), (-0.2791, 0.1392, -0.3048), (-0.2674, 0.149, 0.3048), (-0.149, 0.2674, -0.3048), (-0.03534, 0.3041, -0.3048), (-0.1392, 0.2791, 0.3048)], [], [(0, 1, 24), (4, 3, 1), (6, 5, 3), (8, 7, 5), (10, 9, 7), (13, 11, 9), (13, 12, 11), (14, 15, 12), (19, 17, 15), (19, 18, 17), (20, 21, 18), (25, 23, 21), (25, 24, 23), (0, 2, 1), (2, 4, 1), (4, 6, 3), (6, 8, 5), (8, 10, 7), (10, 13, 9), (13, 14, 12), (14, 16, 15), (16, 19, 15), (19, 20, 18), (20, 22, 21), (22, 25, 21), (6, 4, 2, 0, 25, 22, 20, 19, 16, 14, 13, 10, 8), (25, 0, 24), (23, 24, 1, 3, 5, 7, 9, 11, 12, 15, 17, 18, 21)])
_uv = me_cylinder_019.uv_layers.new(name='UVMap')
_uv.uv.foreach_set('vector', [0.6696, 0.3991, 0.7336, 0.7983, 0.6504, 0.7983, 0.8192, 0.3991, 0.8498, 0.7983, 0.7336, 0.7983, 0.8903, 0.3991, 0.9037, 0.7983, 0.8498, 0.7983, 0.4511, 0.3991, 0.4816, 0.7983, 0.4106, 0.7983, 0.5273, 0.3991, 0.5591, 0.7983, 0.4816, 0.7983, 0.6281, 0.3991, 0.6313, 0.7983, 0.5591, 0.7983, 0.92, 0.3991, 0.9447, 0.7983, 0.9037, 0.7983, 0.9852, 0.3991, 1.0, 0.7983, 0.9447, 0.7983, 0.8766, 0.0, 0.8711, 0.3991, 0.7581, 0.3991, 0.8766, 0.0, 0.918, 0.3991, 0.8711, 0.3991, 0.4441, 0.0, 0.508, 0.3991, 0.4086, 0.3991, 0.6312, 0.0, 0.6243, 0.3991, 0.508, 0.3991, 0.6312, 0.0, 0.6895, 0.3991, 0.6243, 0.3991, 0.6696, 0.3991, 0.7418, 0.3991, 0.7336, 0.7983, 0.7418, 0.3991, 0.8192, 0.3991, 0.7336, 0.7983, 0.8192, 0.3991, 0.8903, 0.3991, 0.8498, 0.7983, 0.3972, 0.3991, 0.4511, 0.3991, 0.4106, 0.7983, 0.4511, 0.3991, 0.5273, 0.3991, 0.4816, 0.7983, 0.5273, 0.3991, 0.6281, 0.3991, 0.5591, 0.7983, 0.92, 0.3991, 0.9852, 0.3991, 0.9447, 0.7983, 0.7058, 0.0, 0.7672, 0.0, 0.7581, 0.3991, 0.7672, 0.0, 0.8766, 0.0, 0.7581, 0.3991, 0.3972, 0.0, 0.4441, 0.0, 0.4086, 0.3991, 0.4441, 0.0, 0.5162, 0.0, 0.508, 0.3991, 0.5162, 0.0, 0.6312, 0.0, 0.508, 0.3991, 0.2714, 0.01377, 0.3366, 0.05569, 0.3808, 0.1194, 0.3972, 0.1951, 0.3637, 0.3022, 0.2779, 0.3808, 0.2021, 0.3972, 0.09507, 0.3637, 0.01646, 0.2779, 1.372e-08, 0.2021, 0.03357, 0.09507, 0.1194, 0.01646, 0.1951, 1.853e-08, 0.6312, 0.0, 0.7058, 0.0, 0.6895, 0.3991, 0.3808, 0.5166, 0.3972, 0.5923, 0.3637, 0.6994, 0.2779, 0.778, 0.2021, 0.7945, 0.1259, 0.7807, 0.06066, 0.7388, 0.01646, 0.6751, 2.642e-08, 0.5994, 0.03357, 0.4923, 0.1194, 0.4137, 0.1951, 0.3972, 0.3022, 0.4308])
me_cylinder_019.materials.append(mat_material_032)
me_cylinder_019.update()
me_cylinder_017 = bpy.data.meshes.new('Cylinder.017')
me_cylinder_017.from_pydata([(0.0, 0.3048, -0.3048), (0.0, 0.2698, -0.2001), (0.0, 0.3048, 0.3048), (0.05946, 0.2989, -0.3048), (0.05392, 0.2645, -0.2001), (0.05946, 0.2989, 0.3048), (0.1166, 0.2816, -0.3048), (0.1058, 0.2487, -0.2001), (0.1166, 0.2816, 0.3048), (0.1693, 0.2534, -0.3048), (0.1536, 0.2232, -0.2001), (0.1693, 0.2534, 0.3048), (0.1954, 0.1888, -0.2001), (0.2155, 0.2155, -0.3048), (0.2155, 0.2155, 0.3048), (0.2534, 0.1693, -0.3048), (0.2298, 0.1469, -0.2001), (0.2534, 0.1693, 0.3048), (0.2816, 0.1166, -0.3048), (0.2554, 0.09913, -0.2001), (0.2816, 0.1166, 0.3048), (0.2989, 0.05946, -0.3048), (0.2711, 0.04728, -0.2001), (0.2989, 0.05946, 0.3048), (0.3048, 9.537e-07, -0.3048), (0.2764, -0.006642, -0.2001), (0.3048, 9.537e-07, 0.3048), (0.2989, -0.05946, -0.3048), (0.2711, -0.06057, -0.2001), (0.2989, -0.05946, 0.3048), (0.2816, -0.1166, -0.3048), (0.2554, -0.1124, -0.2001), (0.2816, -0.1166, 0.3048), (0.2534, -0.1693, -0.3048), (0.2298, -0.1602, -0.2001), (0.2534, -0.1693, 0.3048), (0.2155, -0.2155, -0.3048), (0.1954, -0.2021, -0.2001), (0.2155, -0.2155, 0.3048), (0.1693, -0.2534, -0.3048), (0.1536, -0.2365, -0.2001), (0.1693, -0.2534, 0.3048), (0.1058, -0.262, -0.2001), (0.1166, -0.2816, -0.3048), (0.1166, -0.2816, 0.3048), (0.05392, -0.2777, -0.2001), (0.05946, -0.2989, -0.3048), (0.05946, -0.2989, 0.3048), (0.0, -0.2831, -0.2001), (0.0, -0.3048, -0.3048), (0.0, -0.3048, 0.3048), (-0.05946, -0.2989, -0.3048), (-0.05392, -0.2777, -0.2001), (-0.05946, -0.2989, 0.3048), (-0.1166, -0.2816, -0.3048), (-0.1058, -0.262, -0.2001), (-0.1166, -0.2816, 0.3048), (-0.1693, -0.2534, -0.3048), (-0.1536, -0.2365, -0.2001), (-0.1693, -0.2534, 0.3048), (-0.2155, -0.2155, -0.3048), (-0.1954, -0.2021, -0.2001), (-0.2155, -0.2155, 0.3048), (-0.2534, -0.1693, -0.3048), (-0.2298, -0.1602, -0.2001), (-0.2534, -0.1693, 0.3048), (-0.2816, -0.1166, -0.3048), (-0.2554, -0.1124, -0.2001), (-0.2816, -0.1166, 0.3048), (-0.2711, -0.06057, -0.2001), (-0.2989, -0.05946, -0.3048), (-0.2989, -0.05946, 0.3048), (-0.2764, -0.006642, -0.2001), (-0.3048, 9.537e-07, -0.3048), (-0.3048, 9.537e-07, 0.3048), (-0.2711, 0.04728, -0.2001), (-0.2989, 0.05946, -0.3048), (-0.2989, 0.05946, 0.3048), (-0.2554, 0.09913, -0.2001), (-0.2816, 0.1166, -0.3048), (-0.2816, 0.1166, 0.3048), (-0.2298, 0.1469, -0.2001), (-0.2534, 0.1693, -0.3048), (-0.2534, 0.1693, 0.3048), (-0.1954, 0.1888, -0.2001), (-0.2155, 0.2155, -0.3048), (-0.2155, 0.2155, 0.3048), (-0.1536, 0.2232, -0.2001), (-0.1693, 0.2534, -0.3048), (-0.1693, 0.2534, 0.3048), (-0.1058, 0.2487, -0.2001), (-0.1166, 0.2816, -0.3048), (-0.1166, 0.2816, 0.3048), (-0.05392, 0.2645, -0.2001), (-0.05946, 0.2989, -0.3048), (-0.05946, 0.2989, 0.3048), (0.0, -0.2831, 0.3048), (-0.2298, 0.1469, 0.3048), (-0.1536, 0.2232, 0.3048), (-0.1954, 0.1888, 0.3048), (-0.05392, 0.2645, 0.3048), (-0.1058, 0.2487, 0.3048), (0.05392, 0.2645, 0.3048), (0.0, 0.2698, 0.3048), (-0.2764, -0.006642, 0.3048), (-0.2711, 0.04728, 0.3048), (-0.2711, -0.06057, 0.3048), (-0.2298, -0.1602, 0.3048), (-0.1536, -0.2365, 0.3048), (-0.1954, -0.2021, 0.3048), (-0.2554, -0.1124, 0.3048), (-0.05392, -0.2777, 0.3048), (0.05392, -0.2777, 0.3048), (0.1954, -0.2021, 0.3048), (0.1536, -0.2365, 0.3048), (0.2298, -0.1602, 0.3048), (0.1058, -0.262, 0.3048), (0.1536, 0.2232, 0.3048), (0.2298, 0.1469, 0.3048), (0.1954, 0.1888, 0.3048), (0.2764, -0.006642, 0.3048), (0.2711, -0.06057, 0.3048), (0.2711, 0.04728, 0.3048), (0.2554, 0.09913, 0.3048), (-0.2554, 0.09913, 0.3048), (-0.1058, -0.262, 0.3048), (0.2554, -0.1124, 0.3048), (0.1058, 0.2487, 0.3048)], [], [(0, 2, 5, 3), (3, 5, 8, 6), (6, 8, 11, 9), (9, 11, 14, 13), (13, 14, 17, 15), (15, 17, 20, 18), (18, 20, 23, 21), (21, 23, 26, 24), (24, 26, 29, 27), (27, 29, 32, 30), (30, 32, 35, 33), (33, 35, 38, 36), (36, 38, 41, 39), (39, 41, 44, 43), (43, 44, 47, 46), (46, 47, 50, 49), (49, 50, 53, 51), (51, 53, 56, 54), (54, 56, 59, 57), (57, 59, 62, 60), (60, 62, 65, 63), (63, 65, 68, 66), (66, 68, 71, 70), (70, 71, 74, 73), (73, 74, 77, 76), (76, 77, 80, 79), (79, 80, 83, 82), (82, 83, 86, 85), (85, 86, 89, 88), (88, 89, 92, 91), (96, 50, 47, 44, 41, 38, 35, 32, 29, 26, 23, 20, 17, 14, 11, 8, 5, 2, 95, 92, 89, 86, 83, 80, 77, 74, 71, 68, 65, 62, 59, 56, 125, 108, 109, 107, 110, 106, 104, 105, 124, 97, 99, 98, 101, 100, 103, 102, 127, 117, 119, 118, 123, 122, 120, 121, 126, 115, 113, 114, 116, 112), (125, 56, 53, 50, 96, 111), (91, 92, 95, 94), (94, 95, 2, 0), (94, 0, 3, 6, 9, 13, 15, 18, 21, 24, 27, 30, 33, 36, 39, 43, 46, 49, 51, 54, 57, 60, 63, 66, 70, 73, 76, 79, 82, 85, 88, 91), (103, 1, 4, 102), (102, 4, 7, 127), (127, 7, 10, 117), (117, 10, 12, 119), (12, 16, 118, 119), (16, 19, 123, 118), (19, 22, 122, 123), (22, 25, 120, 122), (25, 28, 121, 120), (28, 31, 126, 121), (31, 34, 115, 126), (34, 37, 113, 115), (37, 40, 114, 113), (40, 42, 116, 114), (42, 45, 112, 116), (45, 48, 96, 112), (48, 52, 111, 96), (52, 55, 125, 111), (125, 55, 58, 108), (58, 61, 109, 108), (109, 61, 64, 107), (107, 64, 67, 110), (110, 67, 69, 106), (106, 69, 72, 104), (104, 72, 75, 105), (105, 75, 78, 124), (124, 78, 81, 97), (97, 81, 84, 99), (99, 84, 87, 98), (98, 87, 90, 101), (101, 90, 93, 100), (100, 93, 1, 103), (90, 87, 84, 81, 78, 75, 72, 69, 67, 64, 61, 58, 55, 52, 48, 45, 42, 40, 37, 34, 31, 28, 25, 22, 19, 16, 12, 10, 7, 4, 1, 93)])
_uv = me_cylinder_017.uv_layers.new(name='UVMap')
_uv.uv.foreach_set('vector', [1.0, 0.5, 1.0, 1.0, 0.9688, 1.0, 0.9688, 0.5, 0.9688, 0.5, 0.9688, 1.0, 0.9375, 1.0, 0.9375, 0.5, 0.9375, 0.5, 0.9375, 1.0, 0.9062, 1.0, 0.9062, 0.5, 0.9062, 0.5, 0.9062, 1.0, 0.875, 1.0, 0.875, 0.5, 0.875, 0.5, 0.875, 1.0, 0.8438, 1.0, 0.8438, 0.5, 0.8438, 0.5, 0.8438, 1.0, 0.8125, 1.0, 0.8125, 0.5, 0.8125, 0.5, 0.8125, 1.0, 0.7812, 1.0, 0.7812, 0.5, 0.7812, 0.5, 0.7812, 1.0, 0.75, 1.0, 0.75, 0.5, 0.75, 0.5, 0.75, 1.0, 0.7188, 1.0, 0.7188, 0.5, 0.7188, 0.5, 0.7188, 1.0, 0.6875, 1.0, 0.6875, 0.5, 0.6875, 0.5, 0.6875, 1.0, 0.6562, 1.0, 0.6562, 0.5, 0.6562, 0.5, 0.6562, 1.0, 0.625, 1.0, 0.625, 0.5, 0.625, 0.5, 0.625, 1.0, 0.5938, 1.0, 0.5938, 0.5, 0.5938, 0.5, 0.5938, 1.0, 0.5625, 1.0, 0.5625, 0.5, 0.5625, 0.5, 0.5625, 1.0, 0.5312, 1.0, 0.5312, 0.5, 0.5312, 0.5, 0.5312, 1.0, 0.5, 1.0, 0.5, 0.5, 0.5, 0.5, 0.5, 1.0, 0.4688, 1.0, 0.4688, 0.5, 0.4688, 0.5, 0.4688, 1.0, 0.4375, 1.0, 0.4375, 0.5, 0.4375, 0.5, 0.4375, 1.0, 0.4062, 1.0, 0.4062, 0.5, 0.4062, 0.5, 0.4062, 1.0, 0.375, 1.0, 0.375, 0.5, 0.375, 0.5, 0.375, 1.0, 0.3438, 1.0, 0.3438, 0.5, 0.3438, 0.5, 0.3438, 1.0, 0.3125, 1.0, 0.3125, 0.5, 0.3125, 0.5, 0.3125, 1.0, 0.2812, 1.0, 0.2812, 0.5, 0.2812, 0.5, 0.2812, 1.0, 0.25, 1.0, 0.25, 0.5, 0.25, 0.5, 0.25, 1.0, 0.2188, 1.0, 0.2188, 0.5, 0.2188, 0.5, 0.2188, 1.0, 0.1875, 1.0, 0.1875, 0.5, 0.1875, 0.5, 0.1875, 1.0, 0.1562, 1.0, 0.1562, 0.5, 0.1562, 0.5, 0.1562, 1.0, 0.125, 1.0, 0.125, 0.5, 0.125, 0.5, 0.125, 1.0, 0.09375, 1.0, 0.09375, 0.5, 0.09375, 0.5, 0.09375, 1.0, 0.0625, 1.0, 0.0625, 0.5, 0.25, 0.02713, 0.25, 0.01, 0.2968, 0.01461, 0.3418, 0.02827, 0.3833, 0.05045, 0.4197, 0.08029, 0.4496, 0.1167, 0.4717, 0.1582, 0.4854, 0.2032, 0.49, 0.25, 0.4854, 0.2968, 0.4717, 0.3418, 0.4496, 0.3833, 0.4197, 0.4197, 0.3833, 0.4496, 0.3418, 0.4717, 0.2968, 0.4854, 0.25, 0.49, 0.2032, 0.4854, 0.1582, 0.4717, 0.1167, 0.4496, 0.08029, 0.4197, 0.05045, 0.3833, 0.02827, 0.3418, 0.01461, 0.2968, 0.01, 0.25, 0.01461, 0.2032, 0.02827, 0.1582, 0.05045, 0.1167, 0.08029, 0.08029, 0.1167, 0.05045, 0.1582, 0.02827, 0.1667, 0.04369, 0.1291, 0.0638, 0.0961, 0.09087, 0.06904, 0.1239, 0.04892, 0.1615, 0.03654, 0.2023, 0.03236, 0.2448, 0.03654, 0.2872, 0.04892, 0.3281, 0.06904, 0.3657, 0.0961, 0.3987, 0.1291, 0.4257, 0.1667, 0.4458, 0.2075, 0.4582, 0.25, 0.4624, 0.2925, 0.4582, 0.3333, 0.4458, 0.3709, 0.4257, 0.4039, 0.3987, 0.431, 0.3657, 0.4511, 0.3281, 0.4635, 0.2872, 0.4676, 0.2448, 0.4635, 0.2023, 0.4511, 0.1615, 0.431, 0.1239, 0.4039, 0.09087, 0.3709, 0.0638, 0.3333, 0.04369, 0.2925, 0.03131, 0.1667, 0.04369, 0.1582, 0.02827, 0.2032, 0.01461, 0.25, 0.01, 0.25, 0.02713, 0.2075, 0.03131, 0.0625, 0.5, 0.0625, 1.0, 0.03125, 1.0, 0.03125, 0.5, 0.03125, 0.5, 0.03125, 1.0, 0.0, 1.0, 0.0, 0.5, 0.7032, 0.4854, 0.75, 0.49, 0.7968, 0.4854, 0.8418, 0.4717, 0.8833, 0.4496, 0.9197, 0.4197, 0.9496, 0.3833, 0.9717, 0.3418, 0.9854, 0.2968, 0.99, 0.25, 0.9854, 0.2032, 0.9717, 0.1582, 0.9496, 0.1167, 0.9197, 0.08029, 0.8833, 0.05045, 0.8418, 0.02827, 0.7968, 0.01461, 0.75, 0.01, 0.7032, 0.01461, 0.6582, 0.02827, 0.6167, 0.05045, 0.5803, 0.08029, 0.5504, 0.1167, 0.5283, 0.1582, 0.5146, 0.2032, 0.51, 0.25, 0.5146, 0.2968, 0.5283, 0.3418, 0.5504, 0.3833, 0.5803, 0.4197, 0.6167, 0.4496, 0.6582, 0.4717, 1.0, 0.9567, 1.0, 0.5, 0.9688, 0.5, 0.9688, 0.9567, 0.9688, 0.9567, 0.9688, 0.5, 0.9375, 0.5, 0.9375, 0.9567, 0.9375, 0.9567, 0.9375, 0.5, 0.9062, 0.5, 0.9062, 0.9567, 0.9062, 0.9567, 0.9062, 0.5, 0.875, 0.5, 0.875, 0.9567, 0.875, 0.5, 0.8438, 0.5, 0.8438, 0.9567, 0.875, 0.9567, 0.8438, 0.5, 0.8125, 0.5, 0.8125, 0.9567, 0.8438, 0.9567, 0.8125, 0.5, 0.7812, 0.5, 0.7812, 0.9567, 0.8125, 0.9567, 0.7812, 0.5, 0.75, 0.5, 0.75, 0.9567, 0.7812, 0.9567, 0.75, 0.5, 0.7188, 0.5, 0.7188, 0.9567, 0.75, 0.9567, 0.7188, 0.5, 0.6875, 0.5, 0.6875, 0.9567, 0.7188, 0.9567, 0.6875, 0.5, 0.6562, 0.5, 0.6562, 0.9567, 0.6875, 0.9567, 0.6562, 0.5, 0.625, 0.5, 0.625, 0.9567, 0.6562, 0.9567, 0.625, 0.5, 0.5938, 0.5, 0.5938, 0.9567, 0.625, 0.9567, 0.5938, 0.5, 0.5625, 0.5, 0.5625, 0.9567, 0.5938, 0.9567, 0.5625, 0.5, 0.5312, 0.5, 0.5312, 0.9567, 0.5625, 0.9567, 0.5312, 0.5, 0.5, 0.5, 0.5, 0.9567, 0.5312, 0.9567, 0.5, 0.5, 0.4688, 0.5, 0.4688, 0.9567, 0.5, 0.9567, 0.4688, 0.5, 0.4375, 0.5, 0.4375, 0.9567, 0.4688, 0.9567, 0.4375, 0.9567, 0.4375, 0.5, 0.4062, 0.5, 0.4062, 0.9567, 0.4062, 0.5, 0.375, 0.5, 0.375, 0.9567, 0.4062, 0.9567, 0.375, 0.9567, 0.375, 0.5, 0.3438, 0.5, 0.3438, 0.9567, 0.3438, 0.9567, 0.3438, 0.5, 0.3125, 0.5, 0.3125, 0.9567, 0.3125, 0.9567, 0.3125, 0.5, 0.2812, 0.5, 0.2812, 0.9567, 0.2812, 0.9567, 0.2812, 0.5, 0.25, 0.5, 0.25, 0.9567, 0.25, 0.9567, 0.25, 0.5, 0.2188, 0.5, 0.2188, 0.9567, 0.2188, 0.9567, 0.2188, 0.5, 0.1875, 0.5, 0.1875, 0.9567, 0.1875, 0.9567, 0.1875, 0.5, 0.1562, 0.5, 0.1562, 0.9567, 0.1562, 0.9567, 0.1562, 0.5, 0.125, 0.5, 0.125, 0.9567, 0.125, 0.9567, 0.125, 0.5, 0.09375, 0.5, 0.09375, 0.9567, 0.09375, 0.9567, 0.09375, 0.5, 0.0625, 0.5, 0.0625, 0.9567, 0.0625, 0.9567, 0.0625, 0.5, 0.03125, 0.5, 0.03125, 0.9567, 0.03125, 0.9567, 0.03125, 0.5, 0.0, 0.5, 0.0, 0.9567, 0.6582, 0.4717, 0.6167, 0.4496, 0.5803, 0.4197, 0.5504, 0.3833, 0.5283, 0.3418, 0.5146, 0.2968, 0.51, 0.25, 0.5146, 0.2032, 0.5283, 0.1582, 0.5504, 0.1167, 0.5803, 0.08029, 0.6167, 0.05045, 0.6582, 0.02827, 0.7032, 0.01461, 0.75, 0.01, 0.7968, 0.01461, 0.8418, 0.02827, 0.8833, 0.05045, 0.9197, 0.08029, 0.9496, 0.1167, 0.9717, 0.1582, 0.9854, 0.2032, 0.99, 0.25, 0.9854, 0.2968, 0.9717, 0.3418, 0.9496, 0.3833, 0.9197, 0.4197, 0.8833, 0.4496, 0.8418, 0.4717, 0.7968, 0.4854, 0.75, 0.49, 0.7032, 0.4854])
me_cylinder_017.update()

# ---- objects
ob_light = bpy.data.objects.new('Light', light_light)
ob_sphere_008 = bpy.data.objects.new('Sphere.008', me_sphere_009)
ob_sphere_007 = bpy.data.objects.new('Sphere.007', me_sphere_007)
ob_cylinder_013 = bpy.data.objects.new('Cylinder.013', me_cylinder_019)
ob_cylinder_012 = bpy.data.objects.new('Cylinder.012', me_cylinder_017)

# ---- transforms, parenting, visibility, modifiers, constraints
ob_light.location = (4.076, 1.005, 5.904)
ob_light.rotation_euler = (0.6503, 0.05522, 1.866)
ob_light.lock_rotations_4d = False
ob_light.empty_display_type = 'ARROWS'
ob_light.color = (0.0, 0.0, 0.0, 0.0)
ob_light.lineart.crease_threshold = 0.0
ob_sphere_008.location = (-0.01904, -0.04079, 0.9176)
ob_sphere_008.scale = (0.7739, 0.7739, 0.7739)
ob_sphere_007.location = (-0.01883, -0.03092, 0.3291)
ob_sphere_007.scale = (0.5007, 0.5007, -0.1251)
ob_cylinder_013.location = (-0.02628, -0.03174, 0.6135)
ob_cylinder_013.scale = (0.1019, -0.07694, 1.0)
ob_cylinder_012.location = (-0.0197, -0.02679, 0.2061)
ob_cylinder_012.scale = (0.5239, 0.5239, 0.5239)

# ---- collection membership
col_collection.objects.link(ob_light)
col_collection.objects.link(ob_sphere_008)
col_collection.objects.link(ob_sphere_007)
col_collection.objects.link(ob_cylinder_013)
col_collection.objects.link(ob_cylinder_012)

# ---- scene / render settings (as saved in the file)
scene.frame_start = 1; scene.frame_end = 250; scene.frame_set(1)
scene.render.engine = 'BLENDER_EEVEE_NEXT'
scene.cycles.sampling_pattern = 'TABULATED_SOBOL'
bpy.context.view_layer.update()

# ---- added for rendering (the .blend has no active camera): camera
cam_auto = bpy.data.cameras.new('AutoCamera')
cam_auto.lens = 50.0
cam_auto.sensor_width = 36.0
cam_auto.clip_end = 1000.0
ob_auto_camera = bpy.data.objects.new('AutoCamera', cam_auto)
scene.collection.objects.link(ob_auto_camera)
ob_auto_camera.location = (1.17629, -1.47688, 1.55763)
ob_auto_camera.rotation_euler = (1.09748, -7.21219e-08, 0.694738)
scene.camera = ob_auto_camera
bpy.context.view_layer.update()
